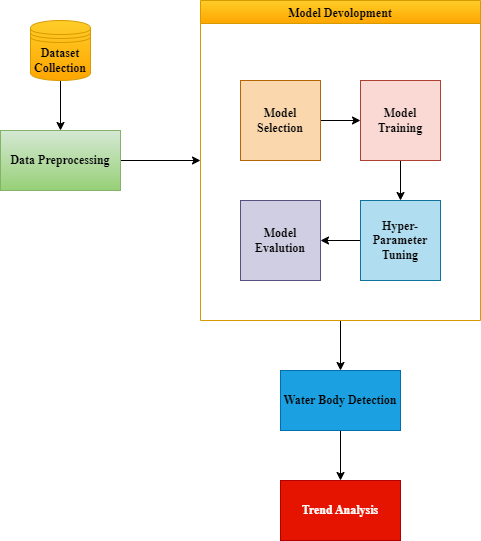

The diagram above was exported from draw.io. Its source (the exported page's mxGraphModel, read from the mxfile embedded in the PNG):
<mxGraphModel dx="746" dy="563" grid="1" gridSize="10" guides="1" tooltips="1" connect="1" arrows="1" fold="1" page="1" pageScale="1" pageWidth="850" pageHeight="1100" math="0" shadow="0">
  <root>
    <mxCell id="0" />
    <mxCell id="1" parent="0" />
    <mxCell id="18" style="edgeStyle=none;html=1;exitX=1;exitY=0.5;exitDx=0;exitDy=0;entryX=0;entryY=0.5;entryDx=0;entryDy=0;" edge="1" parent="1" source="2" target="13">
      <mxGeometry relative="1" as="geometry" />
    </mxCell>
    <mxCell id="2" value="&lt;font color=&quot;#000000&quot; face=&quot;Times New Roman&quot;&gt;&lt;b style=&quot;&quot;&gt;Data Preprocessing&lt;/b&gt;&lt;/font&gt;" style="rounded=0;whiteSpace=wrap;html=1;fillColor=#d5e8d4;strokeColor=#82b366;gradientColor=#97d077;" vertex="1" parent="1">
      <mxGeometry x="320" y="210" width="120" height="60" as="geometry" />
    </mxCell>
    <mxCell id="16" style="edgeStyle=none;html=1;exitX=0.5;exitY=1;exitDx=0;exitDy=0;entryX=0.5;entryY=0;entryDx=0;entryDy=0;" edge="1" parent="1" source="3" target="2">
      <mxGeometry relative="1" as="geometry" />
    </mxCell>
    <mxCell id="3" value="&lt;font color=&quot;#000000&quot; face=&quot;Times New Roman&quot;&gt;&lt;b&gt;Dataset Collection&lt;/b&gt;&lt;/font&gt;" style="shape=datastore;whiteSpace=wrap;html=1;fillColor=#ffcd28;strokeColor=#d79b00;gradientColor=#ffa500;" vertex="1" parent="1">
      <mxGeometry x="350" y="100" width="60" height="60" as="geometry" />
    </mxCell>
    <mxCell id="20" style="edgeStyle=none;html=1;exitX=0.5;exitY=1;exitDx=0;exitDy=0;entryX=0.5;entryY=0;entryDx=0;entryDy=0;" edge="1" parent="1" source="4" target="15">
      <mxGeometry relative="1" as="geometry" />
    </mxCell>
    <mxCell id="4" value="&lt;font color=&quot;#000000&quot; face=&quot;Times New Roman&quot;&gt;&lt;b&gt;Water Body Detection&lt;/b&gt;&lt;/font&gt;" style="rounded=0;whiteSpace=wrap;html=1;fillColor=#1ba1e2;strokeColor=#006EAF;fontColor=#ffffff;" vertex="1" parent="1">
      <mxGeometry x="600" y="450" width="120" height="60" as="geometry" />
    </mxCell>
    <mxCell id="19" style="edgeStyle=none;html=1;exitX=0.5;exitY=1;exitDx=0;exitDy=0;" edge="1" parent="1" source="13" target="4">
      <mxGeometry relative="1" as="geometry" />
    </mxCell>
    <mxCell id="13" value="Model Devolopment" style="swimlane;fontFamily=Times New Roman;fillColor=#ffcd28;gradientColor=#ffa500;strokeColor=#d79b00;fontColor=#000000;" vertex="1" parent="1">
      <mxGeometry x="520" y="80" width="280" height="320" as="geometry" />
    </mxCell>
    <mxCell id="21" style="edgeStyle=none;html=1;exitX=1;exitY=0.5;exitDx=0;exitDy=0;entryX=0;entryY=0.5;entryDx=0;entryDy=0;fontFamily=Times New Roman;fontColor=#000000;" edge="1" parent="13" source="9" target="10">
      <mxGeometry relative="1" as="geometry" />
    </mxCell>
    <mxCell id="9" value="&lt;font color=&quot;#000000&quot; face=&quot;Times New Roman&quot;&gt;&lt;b&gt;Model Selection&lt;/b&gt;&lt;/font&gt;" style="whiteSpace=wrap;html=1;aspect=fixed;fillColor=#fad7ac;strokeColor=#b46504;" vertex="1" parent="13">
      <mxGeometry x="40" y="80" width="80" height="80" as="geometry" />
    </mxCell>
    <mxCell id="24" style="edgeStyle=none;html=1;exitX=0.5;exitY=1;exitDx=0;exitDy=0;entryX=0.5;entryY=0;entryDx=0;entryDy=0;fontFamily=Times New Roman;fontColor=#000000;" edge="1" parent="13" source="10" target="11">
      <mxGeometry relative="1" as="geometry" />
    </mxCell>
    <mxCell id="10" value="&lt;font color=&quot;#000000&quot; face=&quot;Times New Roman&quot;&gt;&lt;b&gt;Model Training&lt;/b&gt;&lt;/font&gt;" style="whiteSpace=wrap;html=1;aspect=fixed;fillColor=#fad9d5;strokeColor=#ae4132;" vertex="1" parent="13">
      <mxGeometry x="160" y="80" width="80" height="80" as="geometry" />
    </mxCell>
    <mxCell id="25" style="edgeStyle=none;html=1;exitX=0;exitY=0.5;exitDx=0;exitDy=0;fontFamily=Times New Roman;fontColor=#000000;" edge="1" parent="13" source="11" target="12">
      <mxGeometry relative="1" as="geometry" />
    </mxCell>
    <mxCell id="11" value="&lt;font color=&quot;#000000&quot; face=&quot;Times New Roman&quot;&gt;&lt;b&gt;Hyper-Parameter&lt;br&gt;Tuning&lt;/b&gt;&lt;/font&gt;" style="whiteSpace=wrap;html=1;aspect=fixed;fillColor=#b1ddf0;strokeColor=#10739e;" vertex="1" parent="13">
      <mxGeometry x="160" y="200" width="80" height="80" as="geometry" />
    </mxCell>
    <mxCell id="12" value="&lt;font color=&quot;#000000&quot; face=&quot;Times New Roman&quot;&gt;&lt;b&gt;Model Evalution&lt;/b&gt;&lt;/font&gt;" style="whiteSpace=wrap;html=1;aspect=fixed;fillColor=#d0cee2;strokeColor=#56517e;" vertex="1" parent="13">
      <mxGeometry x="40" y="200" width="80" height="80" as="geometry" />
    </mxCell>
    <mxCell id="15" value="&lt;font face=&quot;Times New Roman&quot;&gt;&lt;b&gt;Trend Analysis&lt;/b&gt;&lt;/font&gt;" style="rounded=0;whiteSpace=wrap;html=1;fillColor=#e51400;strokeColor=#B20000;fontColor=#ffffff;" vertex="1" parent="1">
      <mxGeometry x="600" y="560" width="120" height="60" as="geometry" />
    </mxCell>
  </root>
</mxGraphModel>